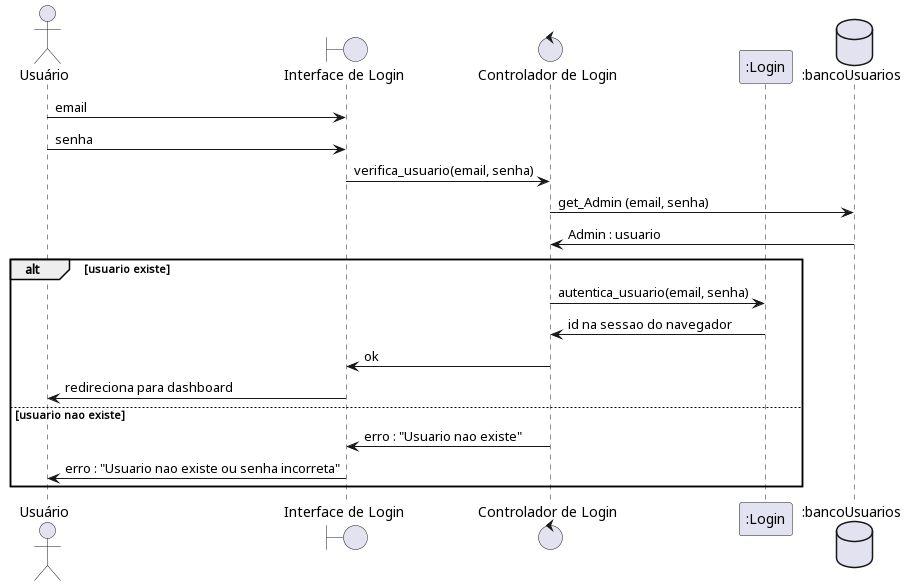

The diagram above was rendered by PlantUML. Its source (embedded in the PNG):
@startuml
actor Usuário as user
boundary "Interface de Login" as InterAdmin
control "Controlador de Login" as CtrlAdmin
participant ":Login" as Login
database ":bancoUsuarios" as db

user -> InterAdmin : email
user -> InterAdmin : senha

InterAdmin -> CtrlAdmin : verifica_usuario(email, senha)
CtrlAdmin -> db : get_Admin (email, senha)
db -> CtrlAdmin : Admin : usuario

alt usuario existe

    CtrlAdmin -> Login : autentica_usuario(email, senha)

    Login -> CtrlAdmin : id na sessao do navegador

    CtrlAdmin -> InterAdmin : ok

    InterAdmin -> user : redireciona para dashboard

    

else usuario nao existe

    CtrlAdmin -> InterAdmin : erro : "Usuario nao existe"

    InterAdmin -> user : erro : "Usuario nao existe ou senha incorreta"

end

@enduml